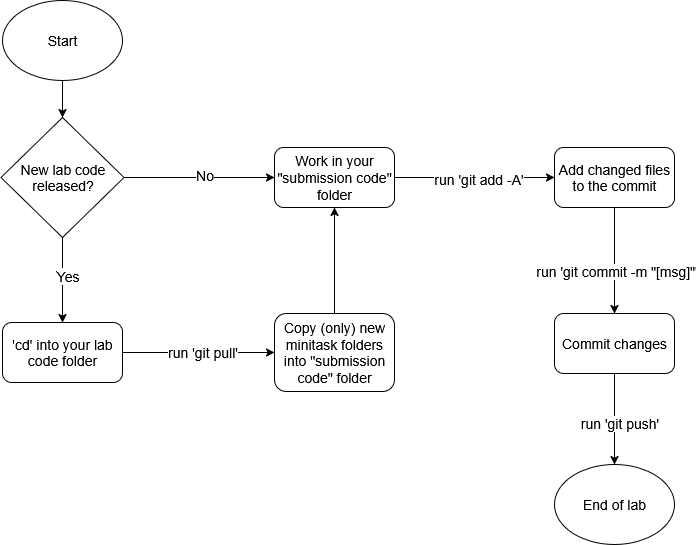

The diagram above was exported from draw.io. Its source (the exported page's mxGraphModel, read from the mxfile embedded in the PNG):
<mxGraphModel dx="1426" dy="899" grid="1" gridSize="16" guides="1" tooltips="1" connect="1" arrows="1" fold="1" page="1" pageScale="1" pageWidth="827" pageHeight="1169" math="0" shadow="0">
  <root>
    <mxCell id="0" />
    <mxCell id="1" parent="0" />
    <mxCell id="KW6CjudswM5aowZ-zuw_-3" style="edgeStyle=orthogonalEdgeStyle;rounded=0;orthogonalLoop=1;jettySize=auto;html=1;entryX=0.5;entryY=0;entryDx=0;entryDy=0;" edge="1" parent="1" source="KW6CjudswM5aowZ-zuw_-1" target="KW6CjudswM5aowZ-zuw_-2">
      <mxGeometry relative="1" as="geometry" />
    </mxCell>
    <mxCell id="KW6CjudswM5aowZ-zuw_-1" value="&lt;font style=&quot;font-size: 14px;&quot;&gt;Start&lt;/font&gt;" style="ellipse;whiteSpace=wrap;html=1;" vertex="1" parent="1">
      <mxGeometry x="88" y="128" width="120" height="80" as="geometry" />
    </mxCell>
    <mxCell id="KW6CjudswM5aowZ-zuw_-4" style="edgeStyle=orthogonalEdgeStyle;rounded=0;orthogonalLoop=1;jettySize=auto;html=1;exitX=1;exitY=0.5;exitDx=0;exitDy=0;entryX=0;entryY=0.5;entryDx=0;entryDy=0;" edge="1" parent="1" source="KW6CjudswM5aowZ-zuw_-2" target="KW6CjudswM5aowZ-zuw_-6">
      <mxGeometry relative="1" as="geometry">
        <mxPoint x="320" y="305" as="targetPoint" />
      </mxGeometry>
    </mxCell>
    <mxCell id="KW6CjudswM5aowZ-zuw_-5" value="No" style="edgeLabel;html=1;align=center;verticalAlign=middle;resizable=0;points=[];" vertex="1" connectable="0" parent="KW6CjudswM5aowZ-zuw_-4">
      <mxGeometry x="0.0443" y="3" relative="1" as="geometry">
        <mxPoint as="offset" />
      </mxGeometry>
    </mxCell>
    <mxCell id="KW6CjudswM5aowZ-zuw_-24" value="&lt;font style=&quot;font-size: 14px;&quot;&gt;No&lt;/font&gt;" style="edgeLabel;html=1;align=center;verticalAlign=middle;resizable=0;points=[];" vertex="1" connectable="0" parent="KW6CjudswM5aowZ-zuw_-4">
      <mxGeometry x="0.0667" y="3" relative="1" as="geometry">
        <mxPoint as="offset" />
      </mxGeometry>
    </mxCell>
    <mxCell id="KW6CjudswM5aowZ-zuw_-8" style="edgeStyle=orthogonalEdgeStyle;rounded=0;orthogonalLoop=1;jettySize=auto;html=1;entryX=0.5;entryY=0;entryDx=0;entryDy=0;" edge="1" parent="1" source="KW6CjudswM5aowZ-zuw_-2" target="KW6CjudswM5aowZ-zuw_-7">
      <mxGeometry relative="1" as="geometry" />
    </mxCell>
    <mxCell id="KW6CjudswM5aowZ-zuw_-9" value="Yes" style="edgeLabel;html=1;align=center;verticalAlign=middle;resizable=0;points=[];" vertex="1" connectable="0" parent="KW6CjudswM5aowZ-zuw_-8">
      <mxGeometry x="-0.1429" y="1" relative="1" as="geometry">
        <mxPoint as="offset" />
      </mxGeometry>
    </mxCell>
    <mxCell id="KW6CjudswM5aowZ-zuw_-26" value="&lt;div&gt;&lt;font style=&quot;font-size: 14px;&quot;&gt;Yes&lt;/font&gt;&lt;/div&gt;" style="edgeLabel;html=1;align=center;verticalAlign=middle;resizable=0;points=[];" vertex="1" connectable="0" parent="KW6CjudswM5aowZ-zuw_-8">
      <mxGeometry x="-0.1111" y="4" relative="1" as="geometry">
        <mxPoint as="offset" />
      </mxGeometry>
    </mxCell>
    <mxCell id="KW6CjudswM5aowZ-zuw_-2" value="&lt;font style=&quot;font-size: 14px;&quot;&gt;New lab code released?&lt;/font&gt;" style="rhombus;whiteSpace=wrap;html=1;" vertex="1" parent="1">
      <mxGeometry x="86.5" y="245" width="123" height="120" as="geometry" />
    </mxCell>
    <mxCell id="KW6CjudswM5aowZ-zuw_-16" style="edgeStyle=orthogonalEdgeStyle;rounded=0;orthogonalLoop=1;jettySize=auto;html=1;entryX=0;entryY=0.5;entryDx=0;entryDy=0;" edge="1" parent="1" source="KW6CjudswM5aowZ-zuw_-6" target="KW6CjudswM5aowZ-zuw_-15">
      <mxGeometry relative="1" as="geometry" />
    </mxCell>
    <mxCell id="KW6CjudswM5aowZ-zuw_-17" value="&lt;font style=&quot;font-size: 14px;&quot;&gt;run 'git add -A'&lt;/font&gt;" style="edgeLabel;html=1;align=center;verticalAlign=middle;resizable=0;points=[];" vertex="1" connectable="0" parent="KW6CjudswM5aowZ-zuw_-16">
      <mxGeometry x="0.0333" y="-1" relative="1" as="geometry">
        <mxPoint as="offset" />
      </mxGeometry>
    </mxCell>
    <mxCell id="KW6CjudswM5aowZ-zuw_-6" value="&lt;font style=&quot;font-size: 14px;&quot;&gt;Work in your &quot;submission code&quot; folder&lt;/font&gt;" style="rounded=1;whiteSpace=wrap;html=1;" vertex="1" parent="1">
      <mxGeometry x="360" y="275" width="120" height="60" as="geometry" />
    </mxCell>
    <mxCell id="KW6CjudswM5aowZ-zuw_-11" style="edgeStyle=orthogonalEdgeStyle;rounded=0;orthogonalLoop=1;jettySize=auto;html=1;entryX=0;entryY=0.5;entryDx=0;entryDy=0;" edge="1" parent="1" source="KW6CjudswM5aowZ-zuw_-7" target="KW6CjudswM5aowZ-zuw_-10">
      <mxGeometry relative="1" as="geometry" />
    </mxCell>
    <mxCell id="KW6CjudswM5aowZ-zuw_-12" value="&lt;font style=&quot;font-size: 14px;&quot;&gt;run 'git pull'&lt;/font&gt;" style="edgeLabel;html=1;align=center;verticalAlign=middle;resizable=0;points=[];" vertex="1" connectable="0" parent="KW6CjudswM5aowZ-zuw_-11">
      <mxGeometry x="0.0375" y="1" relative="1" as="geometry">
        <mxPoint as="offset" />
      </mxGeometry>
    </mxCell>
    <mxCell id="KW6CjudswM5aowZ-zuw_-7" value="&lt;font style=&quot;font-size: 14px;&quot;&gt;'cd' into your lab code folder&lt;/font&gt;" style="rounded=1;whiteSpace=wrap;html=1;" vertex="1" parent="1">
      <mxGeometry x="88" y="450" width="120" height="60" as="geometry" />
    </mxCell>
    <mxCell id="KW6CjudswM5aowZ-zuw_-14" style="edgeStyle=orthogonalEdgeStyle;rounded=0;orthogonalLoop=1;jettySize=auto;html=1;entryX=0.5;entryY=1;entryDx=0;entryDy=0;" edge="1" parent="1" source="KW6CjudswM5aowZ-zuw_-10" target="KW6CjudswM5aowZ-zuw_-6">
      <mxGeometry relative="1" as="geometry">
        <mxPoint x="420" y="340" as="targetPoint" />
      </mxGeometry>
    </mxCell>
    <mxCell id="KW6CjudswM5aowZ-zuw_-10" value="&lt;font style=&quot;font-size: 14px;&quot;&gt;Copy (only) new minitask folders into &quot;submission code&quot; folder&lt;/font&gt;" style="rounded=1;whiteSpace=wrap;html=1;" vertex="1" parent="1">
      <mxGeometry x="360" y="441" width="120" height="78" as="geometry" />
    </mxCell>
    <mxCell id="KW6CjudswM5aowZ-zuw_-19" style="edgeStyle=orthogonalEdgeStyle;rounded=0;orthogonalLoop=1;jettySize=auto;html=1;entryX=0.5;entryY=0;entryDx=0;entryDy=0;" edge="1" parent="1" source="KW6CjudswM5aowZ-zuw_-15" target="KW6CjudswM5aowZ-zuw_-18">
      <mxGeometry relative="1" as="geometry" />
    </mxCell>
    <mxCell id="KW6CjudswM5aowZ-zuw_-20" value="&lt;font style=&quot;font-size: 14px;&quot;&gt;run 'git commit -m &quot;[msg]&quot;'&lt;/font&gt;" style="edgeLabel;html=1;align=center;verticalAlign=middle;resizable=0;points=[];" vertex="1" connectable="0" parent="KW6CjudswM5aowZ-zuw_-19">
      <mxGeometry x="0.1862" y="1" relative="1" as="geometry">
        <mxPoint as="offset" />
      </mxGeometry>
    </mxCell>
    <mxCell id="KW6CjudswM5aowZ-zuw_-15" value="&lt;font style=&quot;font-size: 14px;&quot;&gt;Add changed files to the commit&lt;/font&gt;" style="rounded=1;whiteSpace=wrap;html=1;" vertex="1" parent="1">
      <mxGeometry x="640" y="275" width="120" height="60" as="geometry" />
    </mxCell>
    <mxCell id="KW6CjudswM5aowZ-zuw_-22" style="edgeStyle=orthogonalEdgeStyle;rounded=0;orthogonalLoop=1;jettySize=auto;html=1;entryX=0.5;entryY=0;entryDx=0;entryDy=0;" edge="1" parent="1" source="KW6CjudswM5aowZ-zuw_-18" target="KW6CjudswM5aowZ-zuw_-21">
      <mxGeometry relative="1" as="geometry" />
    </mxCell>
    <mxCell id="KW6CjudswM5aowZ-zuw_-23" value="&lt;font style=&quot;font-size: 14px;&quot;&gt;run 'git push'&lt;/font&gt;" style="edgeLabel;html=1;align=center;verticalAlign=middle;resizable=0;points=[];" vertex="1" connectable="0" parent="KW6CjudswM5aowZ-zuw_-22">
      <mxGeometry x="0.0667" y="4" relative="1" as="geometry">
        <mxPoint as="offset" />
      </mxGeometry>
    </mxCell>
    <mxCell id="KW6CjudswM5aowZ-zuw_-18" value="&lt;font style=&quot;font-size: 14px;&quot;&gt;Commit changes&lt;/font&gt;" style="rounded=1;whiteSpace=wrap;html=1;" vertex="1" parent="1">
      <mxGeometry x="640" y="441" width="120" height="60" as="geometry" />
    </mxCell>
    <mxCell id="KW6CjudswM5aowZ-zuw_-21" value="&lt;font style=&quot;font-size: 14px;&quot;&gt;End of lab&lt;/font&gt;" style="ellipse;whiteSpace=wrap;html=1;" vertex="1" parent="1">
      <mxGeometry x="640" y="592" width="120" height="80" as="geometry" />
    </mxCell>
  </root>
</mxGraphModel>